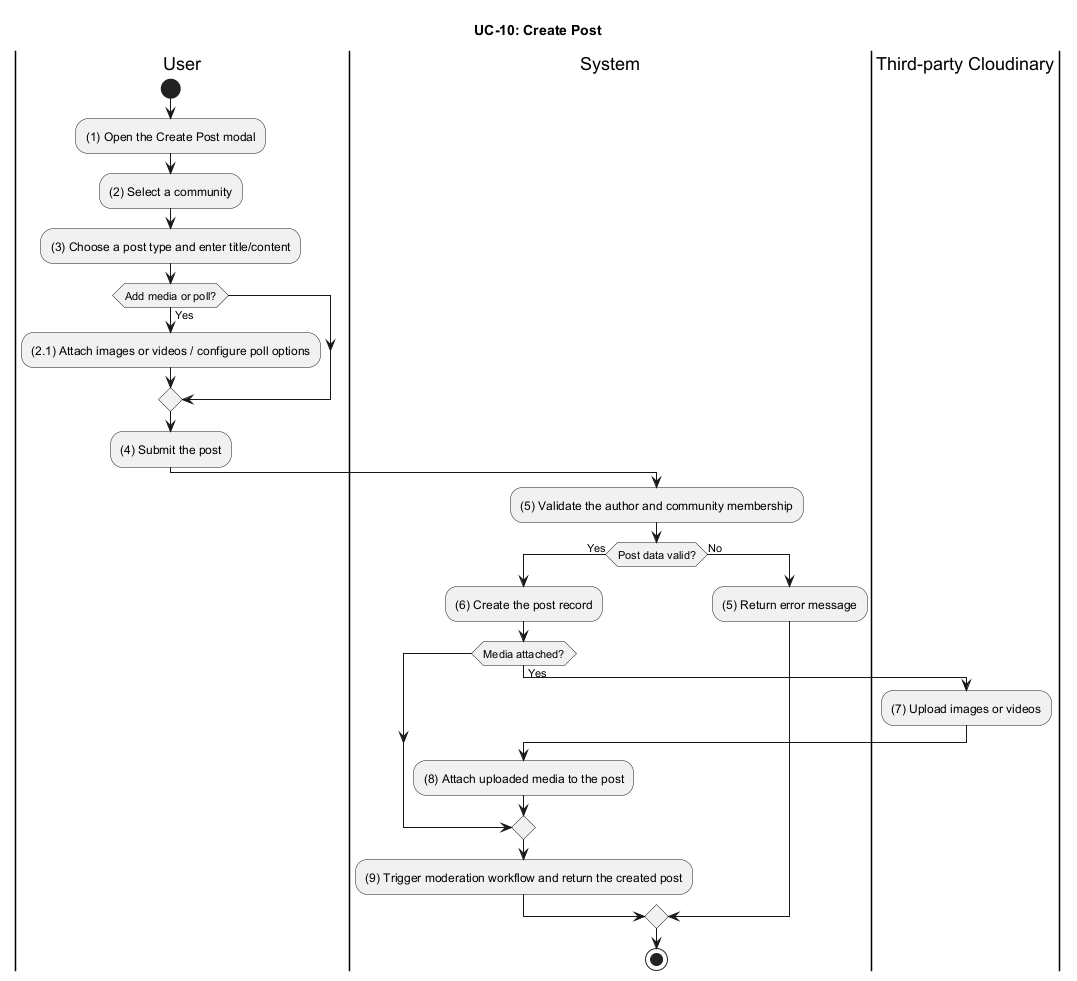

The diagram above was rendered by PlantUML. Its source (embedded in the PNG):
@startuml UC_10_Create_Post
title UC-10: Create Post

|User|
start
:(1) Open the Create Post modal;
:(2) Select a community;
:(3) Choose a post type and enter title/content;

if (Add media or poll?) then (Yes)
  :(2.1) Attach images or videos / configure poll options;
endif

:(4) Submit the post;

|System|
:(5) Validate the author and community membership;
if (Post data valid?) then (Yes)
  :(6) Create the post record;
  if (Media attached?) then (Yes)
    |Third-party Cloudinary|
    :(7) Upload images or videos;

    |System|
    :(8) Attach uploaded media to the post;
  endif
  :(9) Trigger moderation workflow and return the created post;
else (No)
  :(5) Return error message;
endif

stop
@enduml